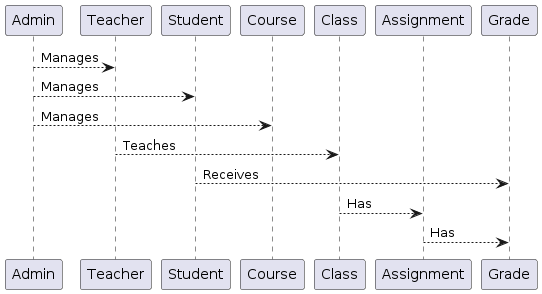

The diagram above was rendered by PlantUML. Its source (embedded in the PNG):
@startuml
participant Admin
participant Teacher
participant Student
participant Course
participant Class
participant Assignment
participant Grade

Admin --> Teacher: Manages
Admin --> Student: Manages
Admin --> Course: Manages
Teacher --> Class: Teaches
Student --> Grade: Receives
Class --> Assignment: Has
Assignment --> Grade: Has
@enduml